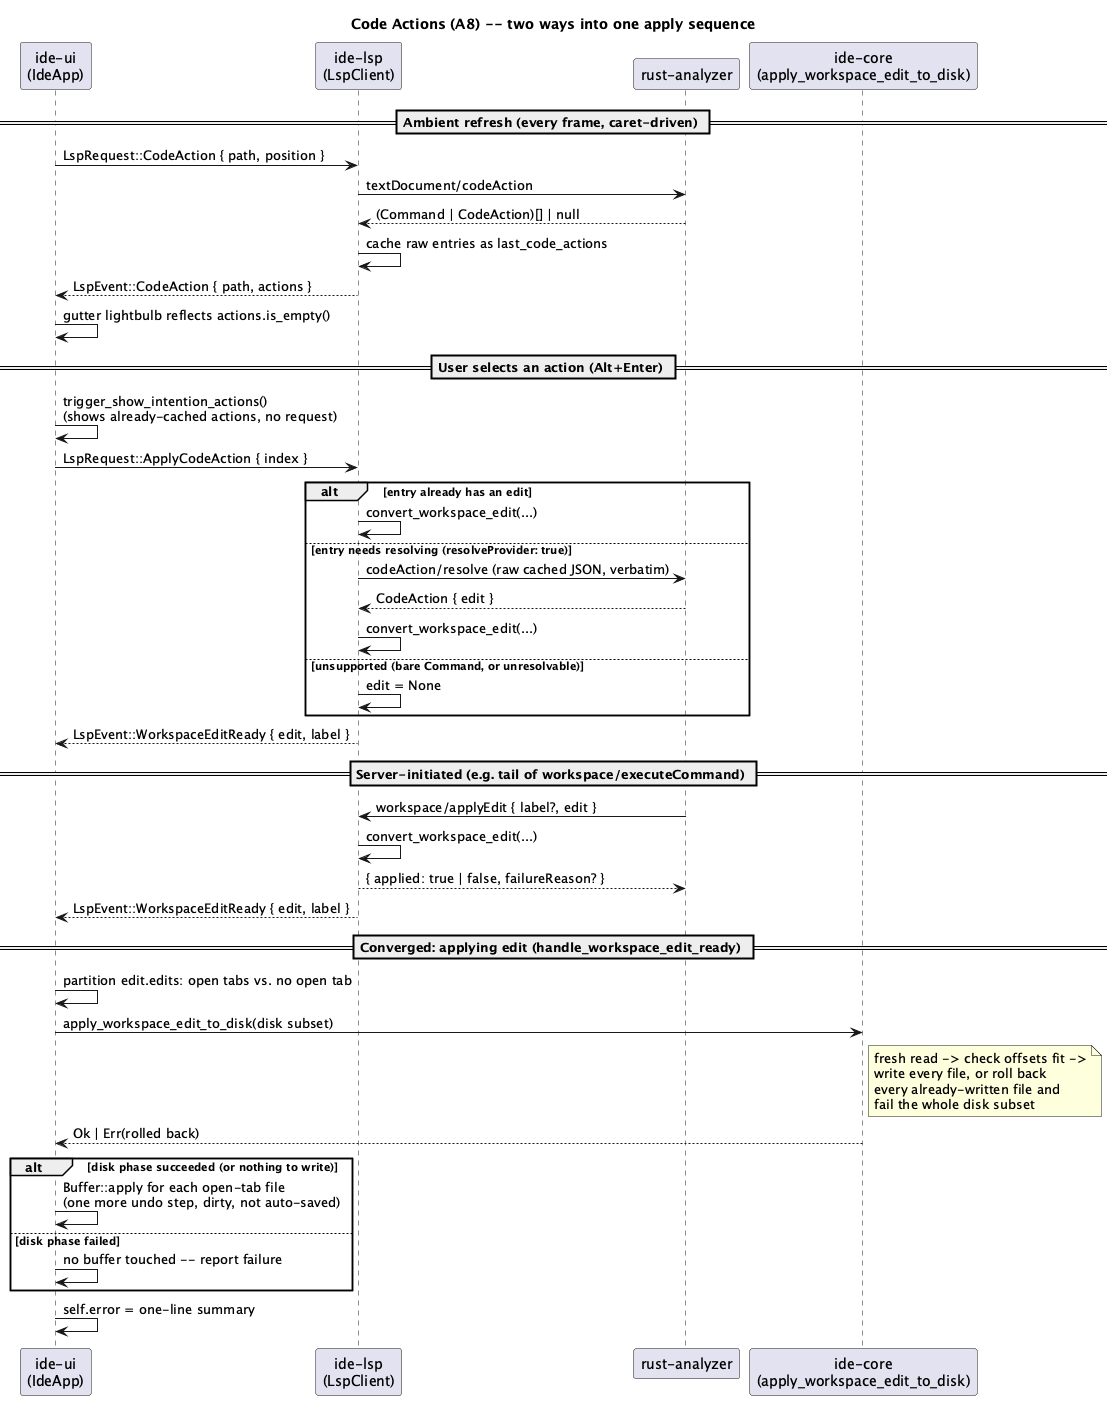

The diagram above was rendered by PlantUML. Its source (embedded in the PNG):
@startuml code-actions-sequence
title Code Actions (A8) -- two ways into one apply sequence

participant "ide-ui\n(IdeApp)" as UI
participant "ide-lsp\n(LspClient)" as LSP
participant "rust-analyzer" as Server
participant "ide-core\n(apply_workspace_edit_to_disk)" as Core

== Ambient refresh (every frame, caret-driven) ==
UI -> LSP : LspRequest::CodeAction { path, position }
LSP -> Server : textDocument/codeAction
Server --> LSP : (Command | CodeAction)[] | null
LSP -> LSP : cache raw entries as last_code_actions
LSP --> UI : LspEvent::CodeAction { path, actions }
UI -> UI : gutter lightbulb reflects actions.is_empty()

== User selects an action (Alt+Enter) ==
UI -> UI : trigger_show_intention_actions()\n(shows already-cached actions, no request)
UI -> LSP : LspRequest::ApplyCodeAction { index }

alt entry already has an edit
  LSP -> LSP : convert_workspace_edit(...)
else entry needs resolving (resolveProvider: true)
  LSP -> Server : codeAction/resolve (raw cached JSON, verbatim)
  Server --> LSP : CodeAction { edit }
  LSP -> LSP : convert_workspace_edit(...)
else unsupported (bare Command, or unresolvable)
  LSP -> LSP : edit = None
end

LSP --> UI : LspEvent::WorkspaceEditReady { edit, label }

== Server-initiated (e.g. tail of workspace/executeCommand) ==
Server -> LSP : workspace/applyEdit { label?, edit }
LSP -> LSP : convert_workspace_edit(...)
LSP --> Server : { applied: true | false, failureReason? }
LSP --> UI : LspEvent::WorkspaceEditReady { edit, label }

== Converged: applying edit (handle_workspace_edit_ready) ==
UI -> UI : partition edit.edits: open tabs vs. no open tab
UI -> Core : apply_workspace_edit_to_disk(disk subset)
note right of Core
  fresh read -> check offsets fit ->
  write every file, or roll back
  every already-written file and
  fail the whole disk subset
end note
Core --> UI : Ok | Err(rolled back)

alt disk phase succeeded (or nothing to write)
  UI -> UI : Buffer::apply for each open-tab file\n(one more undo step, dirty, not auto-saved)
else disk phase failed
  UI -> UI : no buffer touched -- report failure
end

UI -> UI : self.error = one-line summary

@enduml